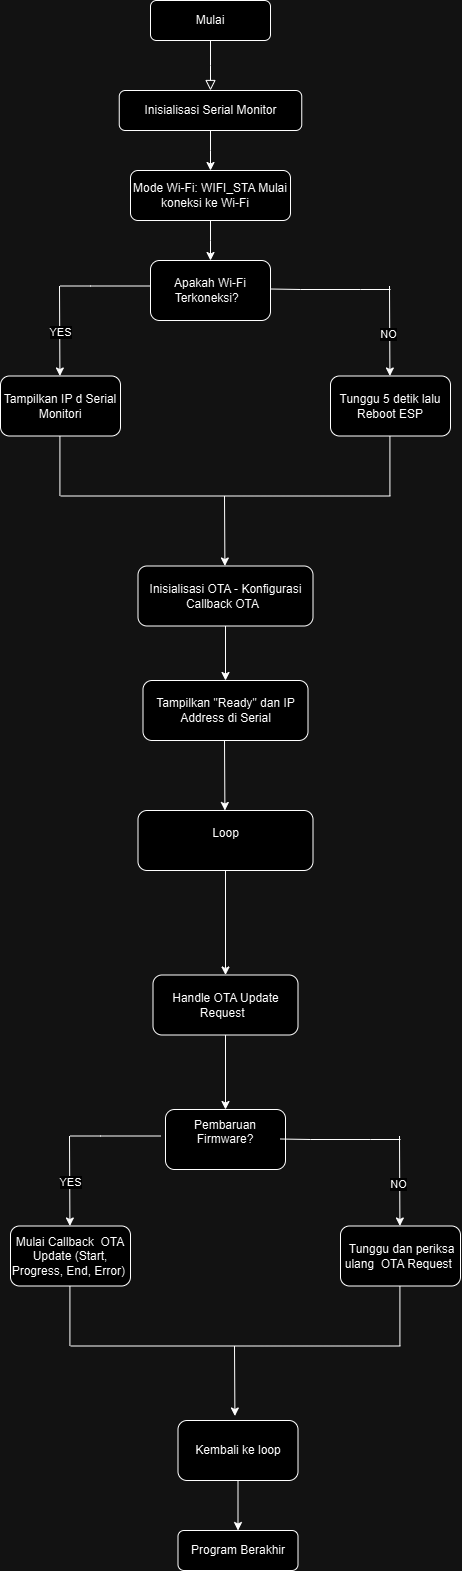

The diagram above was exported from draw.io. Its source (the exported page's mxGraphModel, read from the mxfile embedded in the PNG):
<mxGraphModel dx="548" dy="586" grid="1" gridSize="10" guides="1" tooltips="1" connect="1" arrows="1" fold="1" page="1" pageScale="1" pageWidth="827" pageHeight="1169" math="0" shadow="0">
  <root>
    <mxCell id="WIyWlLk6GJQsqaUBKTNV-0" />
    <mxCell id="WIyWlLk6GJQsqaUBKTNV-1" parent="WIyWlLk6GJQsqaUBKTNV-0" />
    <mxCell id="WIyWlLk6GJQsqaUBKTNV-2" value="" style="rounded=0;html=1;jettySize=auto;orthogonalLoop=1;fontSize=11;endArrow=block;endFill=0;endSize=8;strokeWidth=1;shadow=0;labelBackgroundColor=none;edgeStyle=orthogonalEdgeStyle;" parent="WIyWlLk6GJQsqaUBKTNV-1" source="WIyWlLk6GJQsqaUBKTNV-3" edge="1">
      <mxGeometry relative="1" as="geometry">
        <mxPoint x="470" y="90" as="targetPoint" />
      </mxGeometry>
    </mxCell>
    <mxCell id="WIyWlLk6GJQsqaUBKTNV-3" value="    Mulai " style="rounded=1;whiteSpace=wrap;html=1;fontSize=12;glass=0;strokeWidth=1;shadow=0;" parent="WIyWlLk6GJQsqaUBKTNV-1" vertex="1">
      <mxGeometry x="410" width="120" height="40" as="geometry" />
    </mxCell>
    <mxCell id="9FyatknE5pUB6LNHCN9I-5" value="" style="edgeStyle=orthogonalEdgeStyle;rounded=0;orthogonalLoop=1;jettySize=auto;html=1;" edge="1" parent="WIyWlLk6GJQsqaUBKTNV-1" source="WIyWlLk6GJQsqaUBKTNV-7" target="WIyWlLk6GJQsqaUBKTNV-12">
      <mxGeometry relative="1" as="geometry" />
    </mxCell>
    <mxCell id="WIyWlLk6GJQsqaUBKTNV-7" value="Inisialisasi Serial Monitor  " style="rounded=1;whiteSpace=wrap;html=1;fontSize=12;glass=0;strokeWidth=1;shadow=0;" parent="WIyWlLk6GJQsqaUBKTNV-1" vertex="1">
      <mxGeometry x="378.75" y="90" width="182.5" height="40" as="geometry" />
    </mxCell>
    <mxCell id="WIyWlLk6GJQsqaUBKTNV-11" value="Program Berakhir" style="rounded=1;whiteSpace=wrap;html=1;fontSize=12;glass=0;strokeWidth=1;shadow=0;" parent="WIyWlLk6GJQsqaUBKTNV-1" vertex="1">
      <mxGeometry x="437.5" y="1530" width="120" height="40" as="geometry" />
    </mxCell>
    <mxCell id="9FyatknE5pUB6LNHCN9I-7" value="" style="edgeStyle=orthogonalEdgeStyle;rounded=0;orthogonalLoop=1;jettySize=auto;html=1;" edge="1" parent="WIyWlLk6GJQsqaUBKTNV-1" source="WIyWlLk6GJQsqaUBKTNV-12">
      <mxGeometry relative="1" as="geometry">
        <mxPoint x="470" y="260" as="targetPoint" />
      </mxGeometry>
    </mxCell>
    <mxCell id="WIyWlLk6GJQsqaUBKTNV-12" value="Mode Wi&lt;span class=&quot;hljs-operator&quot;&gt;-&lt;/span&gt;Fi: WIFI_STA Mulai koneksi ke Wi&lt;span class=&quot;hljs-operator&quot;&gt;-&lt;/span&gt;Fi&amp;nbsp; &amp;nbsp;" style="rounded=1;whiteSpace=wrap;html=1;fontSize=12;glass=0;strokeWidth=1;shadow=0;" parent="WIyWlLk6GJQsqaUBKTNV-1" vertex="1">
      <mxGeometry x="390" y="170" width="160" height="50" as="geometry" />
    </mxCell>
    <mxCell id="9FyatknE5pUB6LNHCN9I-12" value="Apakah Wi&lt;span class=&quot;hljs-operator&quot;&gt;-&lt;/span&gt;Fi Terkoneksi?&amp;nbsp;&amp;nbsp;" style="whiteSpace=wrap;html=1;rounded=1;glass=0;strokeWidth=1;shadow=0;" vertex="1" parent="WIyWlLk6GJQsqaUBKTNV-1">
      <mxGeometry x="410" y="260" width="120" height="60" as="geometry" />
    </mxCell>
    <mxCell id="9FyatknE5pUB6LNHCN9I-85" value="" style="edgeStyle=orthogonalEdgeStyle;rounded=0;orthogonalLoop=1;jettySize=auto;html=1;" edge="1" parent="WIyWlLk6GJQsqaUBKTNV-1" source="9FyatknE5pUB6LNHCN9I-17" target="9FyatknE5pUB6LNHCN9I-68">
      <mxGeometry relative="1" as="geometry" />
    </mxCell>
    <mxCell id="9FyatknE5pUB6LNHCN9I-17" value="Inisialisasi OTA&amp;nbsp;&lt;span class=&quot;hljs-operator&quot;&gt;-&lt;/span&gt; Konfigurasi Callback OTA&amp;nbsp;&amp;nbsp;" style="whiteSpace=wrap;html=1;rounded=1;glass=0;strokeWidth=1;shadow=0;" vertex="1" parent="WIyWlLk6GJQsqaUBKTNV-1">
      <mxGeometry x="397.5" y="565.5" width="175" height="60" as="geometry" />
    </mxCell>
    <mxCell id="9FyatknE5pUB6LNHCN9I-24" value="Tunggu &lt;span class=&quot;hljs-number&quot;&gt;5&lt;/span&gt; detik&amp;nbsp;lalu Reboot ESP" style="rounded=1;whiteSpace=wrap;html=1;" vertex="1" parent="WIyWlLk6GJQsqaUBKTNV-1">
      <mxGeometry x="590" y="375.5" width="120" height="60" as="geometry" />
    </mxCell>
    <mxCell id="9FyatknE5pUB6LNHCN9I-25" value="Tampilkan IP d Serial Monitori   " style="rounded=1;whiteSpace=wrap;html=1;" vertex="1" parent="WIyWlLk6GJQsqaUBKTNV-1">
      <mxGeometry x="260" y="375.5" width="120" height="60" as="geometry" />
    </mxCell>
    <mxCell id="9FyatknE5pUB6LNHCN9I-32" value="" style="endArrow=none;html=1;rounded=0;exitX=1;exitY=0.5;exitDx=0;exitDy=0;" edge="1" parent="WIyWlLk6GJQsqaUBKTNV-1">
      <mxGeometry width="50" height="50" relative="1" as="geometry">
        <mxPoint x="530" y="288.5" as="sourcePoint" />
        <mxPoint x="650" y="289" as="targetPoint" />
        <Array as="points">
          <mxPoint x="560" y="289" />
          <mxPoint x="620" y="289" />
        </Array>
      </mxGeometry>
    </mxCell>
    <mxCell id="9FyatknE5pUB6LNHCN9I-33" value="" style="endArrow=classic;html=1;rounded=0;" edge="1" parent="WIyWlLk6GJQsqaUBKTNV-1">
      <mxGeometry width="50" height="50" relative="1" as="geometry">
        <mxPoint x="649" y="285.5" as="sourcePoint" />
        <mxPoint x="649.4100000000001" y="375.5" as="targetPoint" />
      </mxGeometry>
    </mxCell>
    <mxCell id="9FyatknE5pUB6LNHCN9I-35" value="NO" style="edgeLabel;html=1;align=center;verticalAlign=middle;resizable=0;points=[];" vertex="1" connectable="0" parent="9FyatknE5pUB6LNHCN9I-33">
      <mxGeometry x="0.0626" y="-2" relative="1" as="geometry">
        <mxPoint y="1" as="offset" />
      </mxGeometry>
    </mxCell>
    <mxCell id="9FyatknE5pUB6LNHCN9I-34" value="" style="endArrow=none;html=1;rounded=0;" edge="1" parent="WIyWlLk6GJQsqaUBKTNV-1">
      <mxGeometry width="50" height="50" relative="1" as="geometry">
        <mxPoint x="320" y="285.5" as="sourcePoint" />
        <mxPoint x="410" y="285.5" as="targetPoint" />
        <Array as="points">
          <mxPoint x="350" y="285.5" />
        </Array>
      </mxGeometry>
    </mxCell>
    <mxCell id="9FyatknE5pUB6LNHCN9I-37" value="" style="endArrow=classic;html=1;rounded=0;" edge="1" parent="WIyWlLk6GJQsqaUBKTNV-1">
      <mxGeometry width="50" height="50" relative="1" as="geometry">
        <mxPoint x="319" y="285.5" as="sourcePoint" />
        <mxPoint x="319.40999999999997" y="375.5" as="targetPoint" />
      </mxGeometry>
    </mxCell>
    <mxCell id="9FyatknE5pUB6LNHCN9I-39" value="YES" style="edgeLabel;html=1;align=center;verticalAlign=middle;resizable=0;points=[];" vertex="1" connectable="0" parent="9FyatknE5pUB6LNHCN9I-37">
      <mxGeometry x="0.0209" y="4" relative="1" as="geometry">
        <mxPoint x="-4" as="offset" />
      </mxGeometry>
    </mxCell>
    <mxCell id="9FyatknE5pUB6LNHCN9I-42" value="" style="endArrow=none;html=1;rounded=0;" edge="1" parent="WIyWlLk6GJQsqaUBKTNV-1">
      <mxGeometry width="50" height="50" relative="1" as="geometry">
        <mxPoint x="319.40999999999997" y="495.5" as="sourcePoint" />
        <mxPoint x="319.40999999999997" y="435.5" as="targetPoint" />
      </mxGeometry>
    </mxCell>
    <mxCell id="9FyatknE5pUB6LNHCN9I-43" value="" style="endArrow=none;html=1;rounded=0;" edge="1" parent="WIyWlLk6GJQsqaUBKTNV-1">
      <mxGeometry width="50" height="50" relative="1" as="geometry">
        <mxPoint x="649.4100000000001" y="495.5" as="sourcePoint" />
        <mxPoint x="649.4100000000001" y="435.5" as="targetPoint" />
      </mxGeometry>
    </mxCell>
    <mxCell id="9FyatknE5pUB6LNHCN9I-44" value="" style="endArrow=none;html=1;rounded=0;" edge="1" parent="WIyWlLk6GJQsqaUBKTNV-1">
      <mxGeometry width="50" height="50" relative="1" as="geometry">
        <mxPoint x="320" y="495.5" as="sourcePoint" />
        <mxPoint x="650" y="495.5" as="targetPoint" />
      </mxGeometry>
    </mxCell>
    <mxCell id="9FyatknE5pUB6LNHCN9I-45" value="" style="endArrow=classic;html=1;rounded=0;" edge="1" parent="WIyWlLk6GJQsqaUBKTNV-1">
      <mxGeometry width="50" height="50" relative="1" as="geometry">
        <mxPoint x="484" y="495.5" as="sourcePoint" />
        <mxPoint x="484.40999999999997" y="565.5" as="targetPoint" />
      </mxGeometry>
    </mxCell>
    <mxCell id="9FyatknE5pUB6LNHCN9I-113" value="" style="edgeStyle=orthogonalEdgeStyle;rounded=0;orthogonalLoop=1;jettySize=auto;html=1;" edge="1" parent="WIyWlLk6GJQsqaUBKTNV-1" source="9FyatknE5pUB6LNHCN9I-46" target="9FyatknE5pUB6LNHCN9I-99">
      <mxGeometry relative="1" as="geometry" />
    </mxCell>
    <mxCell id="9FyatknE5pUB6LNHCN9I-46" value="Handle OTA &lt;span class=&quot;hljs-keyword&quot;&gt;Update&lt;/span&gt; Request&amp;nbsp;&amp;nbsp;" style="whiteSpace=wrap;html=1;rounded=1;glass=0;strokeWidth=1;shadow=0;" vertex="1" parent="WIyWlLk6GJQsqaUBKTNV-1">
      <mxGeometry x="412.5" y="974.5" width="145" height="60" as="geometry" />
    </mxCell>
    <mxCell id="9FyatknE5pUB6LNHCN9I-68" value="Tampilkan &quot;Ready&quot;&amp;nbsp;dan IP Address di Serial  " style="whiteSpace=wrap;html=1;rounded=1;glass=0;strokeWidth=1;shadow=0;" vertex="1" parent="WIyWlLk6GJQsqaUBKTNV-1">
      <mxGeometry x="402.5" y="680" width="165" height="60" as="geometry" />
    </mxCell>
    <mxCell id="9FyatknE5pUB6LNHCN9I-83" value="" style="edgeStyle=orthogonalEdgeStyle;rounded=0;orthogonalLoop=1;jettySize=auto;html=1;" edge="1" parent="WIyWlLk6GJQsqaUBKTNV-1" source="9FyatknE5pUB6LNHCN9I-69" target="9FyatknE5pUB6LNHCN9I-46">
      <mxGeometry relative="1" as="geometry" />
    </mxCell>
    <mxCell id="9FyatknE5pUB6LNHCN9I-69" value="&#10;Loop     &#10;&#10;" style="whiteSpace=wrap;html=1;rounded=1;glass=0;strokeWidth=1;shadow=0;" vertex="1" parent="WIyWlLk6GJQsqaUBKTNV-1">
      <mxGeometry x="397.5" y="810" width="175" height="60" as="geometry" />
    </mxCell>
    <mxCell id="9FyatknE5pUB6LNHCN9I-81" value="" style="endArrow=classic;html=1;rounded=0;" edge="1" parent="WIyWlLk6GJQsqaUBKTNV-1">
      <mxGeometry width="50" height="50" relative="1" as="geometry">
        <mxPoint x="484" y="740" as="sourcePoint" />
        <mxPoint x="484.40999999999997" y="810" as="targetPoint" />
      </mxGeometry>
    </mxCell>
    <mxCell id="9FyatknE5pUB6LNHCN9I-88" value="" style="edgeStyle=orthogonalEdgeStyle;rounded=0;orthogonalLoop=1;jettySize=auto;html=1;" edge="1" parent="WIyWlLk6GJQsqaUBKTNV-1" source="9FyatknE5pUB6LNHCN9I-86" target="WIyWlLk6GJQsqaUBKTNV-11">
      <mxGeometry relative="1" as="geometry" />
    </mxCell>
    <mxCell id="9FyatknE5pUB6LNHCN9I-86" value="  Kembali ke loop" style="whiteSpace=wrap;html=1;rounded=1;glass=0;strokeWidth=1;shadow=0;" vertex="1" parent="WIyWlLk6GJQsqaUBKTNV-1">
      <mxGeometry x="437.5" y="1420" width="120" height="60" as="geometry" />
    </mxCell>
    <mxCell id="9FyatknE5pUB6LNHCN9I-99" value="&#10;Pembaruan Firmware?               &#10;&#10;" style="whiteSpace=wrap;html=1;rounded=1;glass=0;strokeWidth=1;shadow=0;" vertex="1" parent="WIyWlLk6GJQsqaUBKTNV-1">
      <mxGeometry x="425" y="1109" width="120" height="60" as="geometry" />
    </mxCell>
    <mxCell id="9FyatknE5pUB6LNHCN9I-101" value="&amp;nbsp;Tunggu dan&amp;nbsp;periksa ulang  &amp;nbsp;OTA Request&amp;nbsp;" style="rounded=1;whiteSpace=wrap;html=1;" vertex="1" parent="WIyWlLk6GJQsqaUBKTNV-1">
      <mxGeometry x="600" y="1225.5" width="120" height="60" as="geometry" />
    </mxCell>
    <mxCell id="9FyatknE5pUB6LNHCN9I-102" value="Mulai Callback&amp;nbsp; OTA &lt;span class=&quot;hljs-keyword&quot;&gt;Update&amp;nbsp;&lt;/span&gt;(&lt;span class=&quot;hljs-keyword&quot;&gt;Start&lt;/span&gt;, Progress,&amp;nbsp;&lt;span class=&quot;hljs-keyword&quot;&gt;End&lt;/span&gt;, Error)&amp;nbsp;" style="rounded=1;whiteSpace=wrap;html=1;" vertex="1" parent="WIyWlLk6GJQsqaUBKTNV-1">
      <mxGeometry x="270" y="1225.5" width="120" height="60" as="geometry" />
    </mxCell>
    <mxCell id="9FyatknE5pUB6LNHCN9I-103" value="" style="endArrow=none;html=1;rounded=0;exitX=1;exitY=0.5;exitDx=0;exitDy=0;" edge="1" parent="WIyWlLk6GJQsqaUBKTNV-1">
      <mxGeometry width="50" height="50" relative="1" as="geometry">
        <mxPoint x="540" y="1138.5" as="sourcePoint" />
        <mxPoint x="660" y="1139" as="targetPoint" />
        <Array as="points">
          <mxPoint x="570" y="1139" />
          <mxPoint x="630" y="1139" />
        </Array>
      </mxGeometry>
    </mxCell>
    <mxCell id="9FyatknE5pUB6LNHCN9I-104" value="" style="endArrow=classic;html=1;rounded=0;" edge="1" parent="WIyWlLk6GJQsqaUBKTNV-1">
      <mxGeometry width="50" height="50" relative="1" as="geometry">
        <mxPoint x="659" y="1135.5" as="sourcePoint" />
        <mxPoint x="659.4100000000001" y="1225.5" as="targetPoint" />
      </mxGeometry>
    </mxCell>
    <mxCell id="9FyatknE5pUB6LNHCN9I-105" value="NO" style="edgeLabel;html=1;align=center;verticalAlign=middle;resizable=0;points=[];" vertex="1" connectable="0" parent="9FyatknE5pUB6LNHCN9I-104">
      <mxGeometry x="0.0626" y="-2" relative="1" as="geometry">
        <mxPoint y="1" as="offset" />
      </mxGeometry>
    </mxCell>
    <mxCell id="9FyatknE5pUB6LNHCN9I-106" value="" style="endArrow=none;html=1;rounded=0;" edge="1" parent="WIyWlLk6GJQsqaUBKTNV-1">
      <mxGeometry width="50" height="50" relative="1" as="geometry">
        <mxPoint x="330" y="1135.5" as="sourcePoint" />
        <mxPoint x="420" y="1135.5" as="targetPoint" />
        <Array as="points">
          <mxPoint x="360" y="1135.5" />
        </Array>
      </mxGeometry>
    </mxCell>
    <mxCell id="9FyatknE5pUB6LNHCN9I-107" value="" style="endArrow=classic;html=1;rounded=0;" edge="1" parent="WIyWlLk6GJQsqaUBKTNV-1">
      <mxGeometry width="50" height="50" relative="1" as="geometry">
        <mxPoint x="329" y="1135.5" as="sourcePoint" />
        <mxPoint x="329.40999999999997" y="1225.5" as="targetPoint" />
      </mxGeometry>
    </mxCell>
    <mxCell id="9FyatknE5pUB6LNHCN9I-108" value="YES" style="edgeLabel;html=1;align=center;verticalAlign=middle;resizable=0;points=[];" vertex="1" connectable="0" parent="9FyatknE5pUB6LNHCN9I-107">
      <mxGeometry x="0.0209" y="4" relative="1" as="geometry">
        <mxPoint x="-4" as="offset" />
      </mxGeometry>
    </mxCell>
    <mxCell id="9FyatknE5pUB6LNHCN9I-109" value="" style="endArrow=none;html=1;rounded=0;" edge="1" parent="WIyWlLk6GJQsqaUBKTNV-1">
      <mxGeometry width="50" height="50" relative="1" as="geometry">
        <mxPoint x="329.40999999999997" y="1345.5" as="sourcePoint" />
        <mxPoint x="329.40999999999997" y="1285.5" as="targetPoint" />
      </mxGeometry>
    </mxCell>
    <mxCell id="9FyatknE5pUB6LNHCN9I-110" value="" style="endArrow=none;html=1;rounded=0;" edge="1" parent="WIyWlLk6GJQsqaUBKTNV-1">
      <mxGeometry width="50" height="50" relative="1" as="geometry">
        <mxPoint x="659.4100000000001" y="1345.5" as="sourcePoint" />
        <mxPoint x="659.4100000000001" y="1285.5" as="targetPoint" />
      </mxGeometry>
    </mxCell>
    <mxCell id="9FyatknE5pUB6LNHCN9I-111" value="" style="endArrow=none;html=1;rounded=0;" edge="1" parent="WIyWlLk6GJQsqaUBKTNV-1">
      <mxGeometry width="50" height="50" relative="1" as="geometry">
        <mxPoint x="330" y="1345.5" as="sourcePoint" />
        <mxPoint x="660" y="1345.5" as="targetPoint" />
      </mxGeometry>
    </mxCell>
    <mxCell id="9FyatknE5pUB6LNHCN9I-112" value="" style="endArrow=classic;html=1;rounded=0;" edge="1" parent="WIyWlLk6GJQsqaUBKTNV-1">
      <mxGeometry width="50" height="50" relative="1" as="geometry">
        <mxPoint x="494" y="1345.5" as="sourcePoint" />
        <mxPoint x="494.40999999999997" y="1415.5" as="targetPoint" />
      </mxGeometry>
    </mxCell>
  </root>
</mxGraphModel>